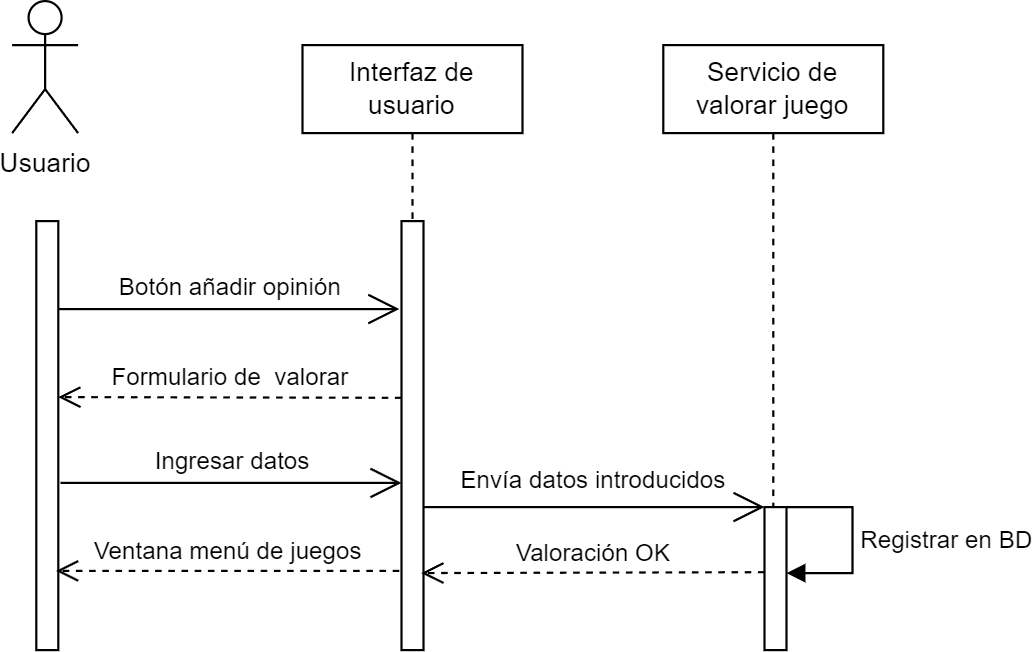

The diagram above was exported from draw.io. Its source (the exported page's mxGraphModel, read from the mxfile embedded in the PNG):
<mxGraphModel dx="1050" dy="491" grid="1" gridSize="10" guides="1" tooltips="1" connect="1" arrows="1" fold="1" page="1" pageScale="1" pageWidth="827" pageHeight="1169" math="0" shadow="0">
  <root>
    <mxCell id="0" />
    <mxCell id="1" parent="0" />
    <mxCell id="s6CvuqEAvhBww4am7Zfw-62" value="Usuario&lt;br&gt;" style="shape=umlActor;verticalLabelPosition=bottom;verticalAlign=top;html=1;" vertex="1" parent="1">
      <mxGeometry x="701" y="505" width="30" height="60" as="geometry" />
    </mxCell>
    <mxCell id="s6CvuqEAvhBww4am7Zfw-63" value="" style="html=1;points=[];perimeter=orthogonalPerimeter;outlineConnect=0;targetShapes=umlLifeline;portConstraint=eastwest;newEdgeStyle={&quot;edgeStyle&quot;:&quot;elbowEdgeStyle&quot;,&quot;elbow&quot;:&quot;vertical&quot;,&quot;curved&quot;:0,&quot;rounded&quot;:0};" vertex="1" parent="1">
      <mxGeometry x="712" y="605" width="10" height="195" as="geometry" />
    </mxCell>
    <mxCell id="s6CvuqEAvhBww4am7Zfw-64" value="Interfaz de usuario" style="shape=umlLifeline;perimeter=lifelinePerimeter;whiteSpace=wrap;html=1;container=1;dropTarget=0;collapsible=0;recursiveResize=0;outlineConnect=0;portConstraint=eastwest;newEdgeStyle={&quot;edgeStyle&quot;:&quot;elbowEdgeStyle&quot;,&quot;elbow&quot;:&quot;vertical&quot;,&quot;curved&quot;:0,&quot;rounded&quot;:0};" vertex="1" parent="1">
      <mxGeometry x="833" y="525" width="100" height="80" as="geometry" />
    </mxCell>
    <mxCell id="s6CvuqEAvhBww4am7Zfw-65" value="" style="html=1;points=[];perimeter=orthogonalPerimeter;outlineConnect=0;targetShapes=umlLifeline;portConstraint=eastwest;newEdgeStyle={&quot;edgeStyle&quot;:&quot;elbowEdgeStyle&quot;,&quot;elbow&quot;:&quot;vertical&quot;,&quot;curved&quot;:0,&quot;rounded&quot;:0};" vertex="1" parent="1">
      <mxGeometry x="878" y="605" width="10" height="195" as="geometry" />
    </mxCell>
    <mxCell id="s6CvuqEAvhBww4am7Zfw-66" value="Servicio de valorar juego" style="shape=umlLifeline;perimeter=lifelinePerimeter;whiteSpace=wrap;html=1;container=1;dropTarget=0;collapsible=0;recursiveResize=0;outlineConnect=0;portConstraint=eastwest;newEdgeStyle={&quot;edgeStyle&quot;:&quot;elbowEdgeStyle&quot;,&quot;elbow&quot;:&quot;vertical&quot;,&quot;curved&quot;:0,&quot;rounded&quot;:0};" vertex="1" parent="1">
      <mxGeometry x="997" y="525" width="100" height="225" as="geometry" />
    </mxCell>
    <mxCell id="s6CvuqEAvhBww4am7Zfw-67" value="" style="html=1;points=[];perimeter=orthogonalPerimeter;outlineConnect=0;targetShapes=umlLifeline;portConstraint=eastwest;newEdgeStyle={&quot;edgeStyle&quot;:&quot;elbowEdgeStyle&quot;,&quot;elbow&quot;:&quot;vertical&quot;,&quot;curved&quot;:0,&quot;rounded&quot;:0};" vertex="1" parent="1">
      <mxGeometry x="1043" y="735" width="10" height="65" as="geometry" />
    </mxCell>
    <mxCell id="s6CvuqEAvhBww4am7Zfw-68" value="Formulario de&amp;nbsp; valorar" style="html=1;verticalAlign=bottom;endArrow=open;dashed=1;endSize=8;edgeStyle=elbowEdgeStyle;elbow=vertical;curved=0;rounded=0;" edge="1" parent="1" target="s6CvuqEAvhBww4am7Zfw-63">
      <mxGeometry relative="1" as="geometry">
        <mxPoint x="878" y="685.33" as="sourcePoint" />
        <mxPoint x="798" y="685.33" as="targetPoint" />
      </mxGeometry>
    </mxCell>
    <mxCell id="s6CvuqEAvhBww4am7Zfw-69" value="" style="group" vertex="1" connectable="0" parent="1">
      <mxGeometry x="722" y="620" width="155" height="30" as="geometry" />
    </mxCell>
    <mxCell id="s6CvuqEAvhBww4am7Zfw-70" value="" style="endArrow=open;endFill=1;endSize=12;html=1;rounded=0;" edge="1" parent="s6CvuqEAvhBww4am7Zfw-69">
      <mxGeometry width="160" relative="1" as="geometry">
        <mxPoint y="25" as="sourcePoint" />
        <mxPoint x="155" y="25" as="targetPoint" />
      </mxGeometry>
    </mxCell>
    <mxCell id="s6CvuqEAvhBww4am7Zfw-71" value="&lt;font style=&quot;font-size: 11px;&quot;&gt;Botón añadir opinión&lt;/font&gt;" style="text;html=1;strokeColor=none;fillColor=none;align=center;verticalAlign=middle;whiteSpace=wrap;rounded=0;" vertex="1" parent="s6CvuqEAvhBww4am7Zfw-69">
      <mxGeometry x="15" width="127" height="30" as="geometry" />
    </mxCell>
    <mxCell id="s6CvuqEAvhBww4am7Zfw-72" value="" style="group" vertex="1" connectable="0" parent="1">
      <mxGeometry x="723" y="699" width="155" height="30" as="geometry" />
    </mxCell>
    <mxCell id="s6CvuqEAvhBww4am7Zfw-73" value="" style="endArrow=open;endFill=1;endSize=12;html=1;rounded=0;" edge="1" parent="s6CvuqEAvhBww4am7Zfw-72">
      <mxGeometry width="160" relative="1" as="geometry">
        <mxPoint y="25" as="sourcePoint" />
        <mxPoint x="155" y="25" as="targetPoint" />
      </mxGeometry>
    </mxCell>
    <mxCell id="s6CvuqEAvhBww4am7Zfw-74" value="&lt;font style=&quot;font-size: 11px;&quot;&gt;Ingresar datos&lt;/font&gt;" style="text;html=1;strokeColor=none;fillColor=none;align=center;verticalAlign=middle;whiteSpace=wrap;rounded=0;" vertex="1" parent="s6CvuqEAvhBww4am7Zfw-72">
      <mxGeometry x="15" width="127" height="30" as="geometry" />
    </mxCell>
    <mxCell id="s6CvuqEAvhBww4am7Zfw-75" value="" style="group" vertex="1" connectable="0" parent="1">
      <mxGeometry x="888" y="710" width="155" height="30" as="geometry" />
    </mxCell>
    <mxCell id="s6CvuqEAvhBww4am7Zfw-76" value="" style="endArrow=open;endFill=1;endSize=12;html=1;rounded=0;" edge="1" parent="s6CvuqEAvhBww4am7Zfw-75">
      <mxGeometry width="160" relative="1" as="geometry">
        <mxPoint y="25" as="sourcePoint" />
        <mxPoint x="155" y="25" as="targetPoint" />
      </mxGeometry>
    </mxCell>
    <mxCell id="s6CvuqEAvhBww4am7Zfw-77" value="&lt;font style=&quot;font-size: 11px;&quot;&gt;Envía datos introducidos&lt;/font&gt;" style="text;html=1;strokeColor=none;fillColor=none;align=center;verticalAlign=middle;whiteSpace=wrap;rounded=0;" vertex="1" parent="1">
      <mxGeometry x="902" y="708" width="127" height="30" as="geometry" />
    </mxCell>
    <mxCell id="s6CvuqEAvhBww4am7Zfw-78" value="Valoración OK" style="html=1;verticalAlign=bottom;endArrow=open;dashed=1;endSize=8;edgeStyle=elbowEdgeStyle;elbow=vertical;curved=0;rounded=0;" edge="1" parent="1">
      <mxGeometry relative="1" as="geometry">
        <mxPoint x="1043" y="764.58" as="sourcePoint" />
        <mxPoint x="887" y="765.25" as="targetPoint" />
        <mxPoint as="offset" />
      </mxGeometry>
    </mxCell>
    <mxCell id="s6CvuqEAvhBww4am7Zfw-79" value="Ventana menú de juegos" style="html=1;verticalAlign=bottom;endArrow=open;dashed=1;endSize=8;edgeStyle=elbowEdgeStyle;elbow=vertical;curved=0;rounded=0;" edge="1" parent="1">
      <mxGeometry relative="1" as="geometry">
        <mxPoint x="877" y="764" as="sourcePoint" />
        <mxPoint x="721" y="764.6700000000001" as="targetPoint" />
      </mxGeometry>
    </mxCell>
    <mxCell id="s6CvuqEAvhBww4am7Zfw-80" value="Registrar en BD" style="html=1;align=left;spacingLeft=2;endArrow=block;rounded=0;edgeStyle=orthogonalEdgeStyle;curved=0;rounded=0;" edge="1" parent="1" target="s6CvuqEAvhBww4am7Zfw-67">
      <mxGeometry relative="1" as="geometry">
        <mxPoint x="1053" y="735" as="sourcePoint" />
        <Array as="points">
          <mxPoint x="1083" y="735" />
          <mxPoint x="1083" y="765" />
        </Array>
        <mxPoint x="1058" y="765" as="targetPoint" />
      </mxGeometry>
    </mxCell>
  </root>
</mxGraphModel>